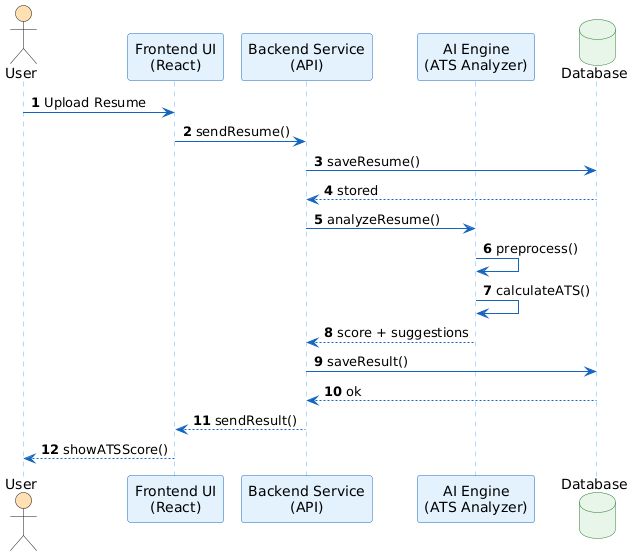

The diagram above was rendered by PlantUML. Its source (embedded in the PNG):
@startuml
autonumber
skinparam backgroundColor White
skinparam sequence {
  ActorBackgroundColor #FFE0B2
  ParticipantBackgroundColor #E3F2FD
  ParticipantBorderColor #1565C0
  LifeLineBorderColor #64B5F6
  ArrowColor #1565C0
}
skinparam database {
  BackgroundColor #E8F5E9
  BorderColor #2E7D32
}

actor User
participant "Frontend UI\n(React)" as UI
participant "Backend Service\n(API)" as API
participant "AI Engine\n(ATS Analyzer)" as AI
database "Database" as DB

User -> UI : Upload Resume
UI -> API : sendResume()
API -> DB : saveResume()
DB --> API : stored

API -> AI : analyzeResume()
AI -> AI : preprocess()
AI -> AI : calculateATS()
AI --> API : score + suggestions

API -> DB : saveResult()
DB --> API : ok

API --> UI : sendResult()
UI --> User : showATSScore()
@enduml